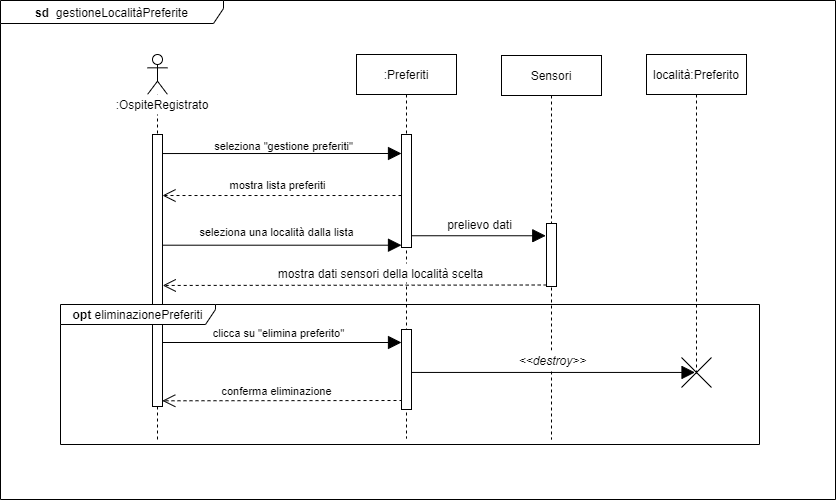

The diagram above was exported from draw.io. Its source (the exported page's mxGraphModel, read from the mxfile embedded in the PNG):
<mxGraphModel dx="1486" dy="2406" grid="1" gridSize="1" guides="1" tooltips="1" connect="1" arrows="1" fold="1" page="0" pageScale="1" pageWidth="827" pageHeight="1169" math="0" shadow="0">
  <root>
    <mxCell id="0" />
    <mxCell id="1" parent="0" />
    <mxCell id="q9aOskRqIZFYu2ceLTKD-2" value="Sensori" style="shape=umlLifeline;perimeter=lifelinePerimeter;whiteSpace=wrap;html=1;container=1;collapsible=0;recursiveResize=0;outlineConnect=0;" parent="1" vertex="1">
      <mxGeometry x="396" y="-1292" width="100" height="384" as="geometry" />
    </mxCell>
    <mxCell id="q9aOskRqIZFYu2ceLTKD-4" value="" style="html=1;points=[];perimeter=orthogonalPerimeter;" parent="q9aOskRqIZFYu2ceLTKD-2" vertex="1">
      <mxGeometry x="45" y="168" width="10" height="63" as="geometry" />
    </mxCell>
    <mxCell id="Sz6Ojr8n0gIIrq_v7E52-6" value="" style="endArrow=open;dashed=1;endFill=0;endSize=11;html=1;entryX=0.978;entryY=0.979;entryDx=0;entryDy=0;entryPerimeter=0;" parent="1" target="biBlbflUzNOPunbcJSMS-5" edge="1">
      <mxGeometry width="160" relative="1" as="geometry">
        <mxPoint x="297" y="-947" as="sourcePoint" />
        <mxPoint x="60" y="-947" as="targetPoint" />
        <Array as="points" />
      </mxGeometry>
    </mxCell>
    <mxCell id="ORToput19fKV2EuOsulp-1" value="&lt;b&gt;sd&amp;nbsp; &lt;/b&gt;gestioneLocalitàPreferite" style="shape=umlFrame;whiteSpace=wrap;html=1;width=223;height=23;" parent="1" vertex="1">
      <mxGeometry x="-105" y="-1347" width="835" height="499" as="geometry" />
    </mxCell>
    <mxCell id="Sz6Ojr8n0gIIrq_v7E52-9" value="" style="endArrow=block;html=1;endFill=1;endSize=11;entryX=0.451;entryY=0.498;entryDx=0;entryDy=0;entryPerimeter=0;" parent="1" source="biBlbflUzNOPunbcJSMS-2" target="q9aOskRqIZFYu2ceLTKD-3" edge="1">
      <mxGeometry width="50" height="50" relative="1" as="geometry">
        <mxPoint x="307" y="-977" as="sourcePoint" />
        <mxPoint x="503" y="-977" as="targetPoint" />
      </mxGeometry>
    </mxCell>
    <mxCell id="Sz6Ojr8n0gIIrq_v7E52-4" value="" style="endArrow=block;html=1;endFill=1;endSize=11;" parent="1" edge="1">
      <mxGeometry width="50" height="50" relative="1" as="geometry">
        <mxPoint x="56" y="-1005" as="sourcePoint" />
        <mxPoint x="296" y="-1005" as="targetPoint" />
      </mxGeometry>
    </mxCell>
    <mxCell id="biBlbflUzNOPunbcJSMS-14" value="" style="endArrow=open;dashed=1;endFill=0;endSize=11;html=1;exitX=0;exitY=0.54;exitDx=0;exitDy=0;exitPerimeter=0;" parent="1" source="biBlbflUzNOPunbcJSMS-8" target="biBlbflUzNOPunbcJSMS-5" edge="1">
      <mxGeometry width="160" relative="1" as="geometry">
        <mxPoint x="292.6" y="-1145.46" as="sourcePoint" />
        <mxPoint x="55.67999999999998" y="-1144.92" as="targetPoint" />
        <Array as="points" />
      </mxGeometry>
    </mxCell>
    <mxCell id="biBlbflUzNOPunbcJSMS-2" value=":Preferiti" style="shape=umlLifeline;perimeter=lifelinePerimeter;whiteSpace=wrap;html=1;container=1;collapsible=0;recursiveResize=0;outlineConnect=0;" parent="1" vertex="1">
      <mxGeometry x="251" y="-1293" width="100" height="384" as="geometry" />
    </mxCell>
    <mxCell id="biBlbflUzNOPunbcJSMS-8" value="" style="html=1;points=[];perimeter=orthogonalPerimeter;" parent="biBlbflUzNOPunbcJSMS-2" vertex="1">
      <mxGeometry x="45" y="80" width="10" height="113" as="geometry" />
    </mxCell>
    <mxCell id="q9aOskRqIZFYu2ceLTKD-13" value="" style="html=1;points=[];perimeter=orthogonalPerimeter;" parent="biBlbflUzNOPunbcJSMS-2" vertex="1">
      <mxGeometry x="45" y="275" width="10" height="80" as="geometry" />
    </mxCell>
    <mxCell id="biBlbflUzNOPunbcJSMS-3" value="" style="shape=umlLifeline;participant=umlActor;perimeter=lifelinePerimeter;whiteSpace=wrap;html=1;container=1;collapsible=0;recursiveResize=0;verticalAlign=top;spacingTop=36;outlineConnect=0;" parent="1" vertex="1">
      <mxGeometry x="42" y="-1293" width="20" height="385" as="geometry" />
    </mxCell>
    <mxCell id="biBlbflUzNOPunbcJSMS-5" value="" style="html=1;points=[];perimeter=orthogonalPerimeter;" parent="biBlbflUzNOPunbcJSMS-3" vertex="1">
      <mxGeometry x="5" y="80" width="10" height="272" as="geometry" />
    </mxCell>
    <mxCell id="biBlbflUzNOPunbcJSMS-16" value="&lt;span style=&quot;line-height: 107%&quot;&gt;&lt;font style=&quot;font-size: 11px&quot;&gt;mostra lista preferiti&lt;/font&gt;&lt;/span&gt;" style="text;html=1;align=center;verticalAlign=middle;resizable=0;points=[];autosize=1;" parent="1" vertex="1">
      <mxGeometry x="117" y="-1173" width="110" height="20" as="geometry" />
    </mxCell>
    <mxCell id="TRykJOhFTjoU_KH9r5qd-1" value=":OspiteRegistrato" style="text;html=1;strokeColor=none;align=center;verticalAlign=middle;whiteSpace=wrap;rounded=0;fillColor=#ffffff;" parent="1" vertex="1">
      <mxGeometry x="-8" y="-1253" width="130" height="20" as="geometry" />
    </mxCell>
    <mxCell id="Sz6Ojr8n0gIIrq_v7E52-1" value="&lt;b&gt;opt &lt;/b&gt;eliminazionePreferiti" style="shape=umlFrame;whiteSpace=wrap;html=1;width=155;height=20;" parent="1" vertex="1">
      <mxGeometry x="-45" y="-1043" width="699" height="140" as="geometry" />
    </mxCell>
    <mxCell id="Sz6Ojr8n0gIIrq_v7E52-2" value="" style="endArrow=block;html=1;endFill=1;endSize=11;exitX=1.074;exitY=0.407;exitDx=0;exitDy=0;exitPerimeter=0;" parent="1" source="biBlbflUzNOPunbcJSMS-5" target="biBlbflUzNOPunbcJSMS-8" edge="1">
      <mxGeometry width="50" height="50" relative="1" as="geometry">
        <mxPoint x="54.79000000000008" y="-1101.2" as="sourcePoint" />
        <mxPoint x="294" y="-1101" as="targetPoint" />
      </mxGeometry>
    </mxCell>
    <mxCell id="Sz6Ojr8n0gIIrq_v7E52-3" value="&lt;font style=&quot;font-size: 11px&quot;&gt;seleziona una località dalla lista&lt;/font&gt;" style="text;html=1;align=center;verticalAlign=middle;resizable=0;points=[];autosize=1;" parent="1" vertex="1">
      <mxGeometry x="85.50000000000001" y="-1126" width="170" height="20" as="geometry" />
    </mxCell>
    <mxCell id="Sz6Ojr8n0gIIrq_v7E52-5" value="&lt;font style=&quot;font-size: 11px&quot;&gt;clicca su &quot;elimina preferito&quot;&lt;/font&gt;" style="text;html=1;align=center;verticalAlign=middle;resizable=0;points=[];autosize=1;" parent="1" vertex="1">
      <mxGeometry x="97.91999999999996" y="-1025" width="150" height="20" as="geometry" />
    </mxCell>
    <mxCell id="Sz6Ojr8n0gIIrq_v7E52-8" value="località:Preferito" style="shape=umlLifeline;perimeter=lifelinePerimeter;whiteSpace=wrap;html=1;container=1;collapsible=0;recursiveResize=0;outlineConnect=0;" parent="1" vertex="1">
      <mxGeometry x="541" y="-1293" width="100" height="321" as="geometry" />
    </mxCell>
    <mxCell id="Sz6Ojr8n0gIIrq_v7E52-11" value="&lt;i&gt;&amp;lt;&amp;lt;destroy&amp;gt;&amp;gt;&lt;/i&gt;" style="text;html=1;align=center;verticalAlign=middle;resizable=0;points=[];autosize=1;fillColor=#ffffff;" parent="1" vertex="1">
      <mxGeometry x="408" y="-997" width="78" height="19" as="geometry" />
    </mxCell>
    <mxCell id="Sz6Ojr8n0gIIrq_v7E52-12" value="&lt;font style=&quot;font-size: 11px&quot;&gt;conferma eliminazione&lt;/font&gt;" style="text;html=1;align=center;verticalAlign=middle;resizable=0;points=[];autosize=1;fontSize=11;" parent="1" vertex="1">
      <mxGeometry x="110" y="-965" width="121" height="18" as="geometry" />
    </mxCell>
    <mxCell id="q9aOskRqIZFYu2ceLTKD-1" value="" style="endArrow=open;dashed=1;endFill=0;endSize=11;html=1;exitX=0.02;exitY=0.976;exitDx=0;exitDy=0;exitPerimeter=0;entryX=1.023;entryY=0.555;entryDx=0;entryDy=0;entryPerimeter=0;" parent="1" source="q9aOskRqIZFYu2ceLTKD-4" target="biBlbflUzNOPunbcJSMS-5" edge="1">
      <mxGeometry width="160" relative="1" as="geometry">
        <mxPoint x="296.1200000000001" y="-1088.56" as="sourcePoint" />
        <mxPoint x="59" y="-1062" as="targetPoint" />
        <Array as="points" />
      </mxGeometry>
    </mxCell>
    <mxCell id="q9aOskRqIZFYu2ceLTKD-9" value="" style="endArrow=block;html=1;endFill=1;endSize=11;exitX=0.978;exitY=0.896;exitDx=0;exitDy=0;exitPerimeter=0;" parent="1" source="biBlbflUzNOPunbcJSMS-8" edge="1">
      <mxGeometry width="50" height="50" relative="1" as="geometry">
        <mxPoint x="306" y="-1113" as="sourcePoint" />
        <mxPoint x="440.26" y="-1111.74" as="targetPoint" />
      </mxGeometry>
    </mxCell>
    <mxCell id="q9aOskRqIZFYu2ceLTKD-10" value="prelievo dati" style="text;html=1;align=center;verticalAlign=middle;resizable=0;points=[];autosize=1;" parent="1" vertex="1">
      <mxGeometry x="336" y="-1133" width="76" height="19" as="geometry" />
    </mxCell>
    <mxCell id="q9aOskRqIZFYu2ceLTKD-11" value="mostra dati sensori della località scelta" style="text;html=1;align=center;verticalAlign=middle;resizable=0;points=[];autosize=1;fillColor=#ffffff;" parent="1" vertex="1">
      <mxGeometry x="167" y="-1084" width="216" height="19" as="geometry" />
    </mxCell>
    <mxCell id="q9aOskRqIZFYu2ceLTKD-3" value="" style="shape=umlDestroy;" parent="1" vertex="1">
      <mxGeometry x="576" y="-990" width="30" height="30" as="geometry" />
    </mxCell>
    <mxCell id="RpKn_kDSweKcGPIISeoN-4" value="&lt;font style=&quot;font-size: 11px&quot;&gt;seleziona &quot;gestione preferiti&quot;&lt;/font&gt;" style="text;html=1;strokeColor=none;fillColor=none;align=center;verticalAlign=middle;whiteSpace=wrap;rounded=0;" parent="1" vertex="1">
      <mxGeometry x="49" y="-1215" width="259" height="25" as="geometry" />
    </mxCell>
    <mxCell id="m7DOx2cKu2t0TqiDc_MK-1" value="" style="endArrow=block;html=1;endFill=1;endSize=11;exitX=1.019;exitY=0.07;exitDx=0;exitDy=0;exitPerimeter=0;" parent="1" source="biBlbflUzNOPunbcJSMS-5" edge="1">
      <mxGeometry width="50" height="50" relative="1" as="geometry">
        <mxPoint x="56" y="-1195" as="sourcePoint" />
        <mxPoint x="296" y="-1194" as="targetPoint" />
      </mxGeometry>
    </mxCell>
  </root>
</mxGraphModel>